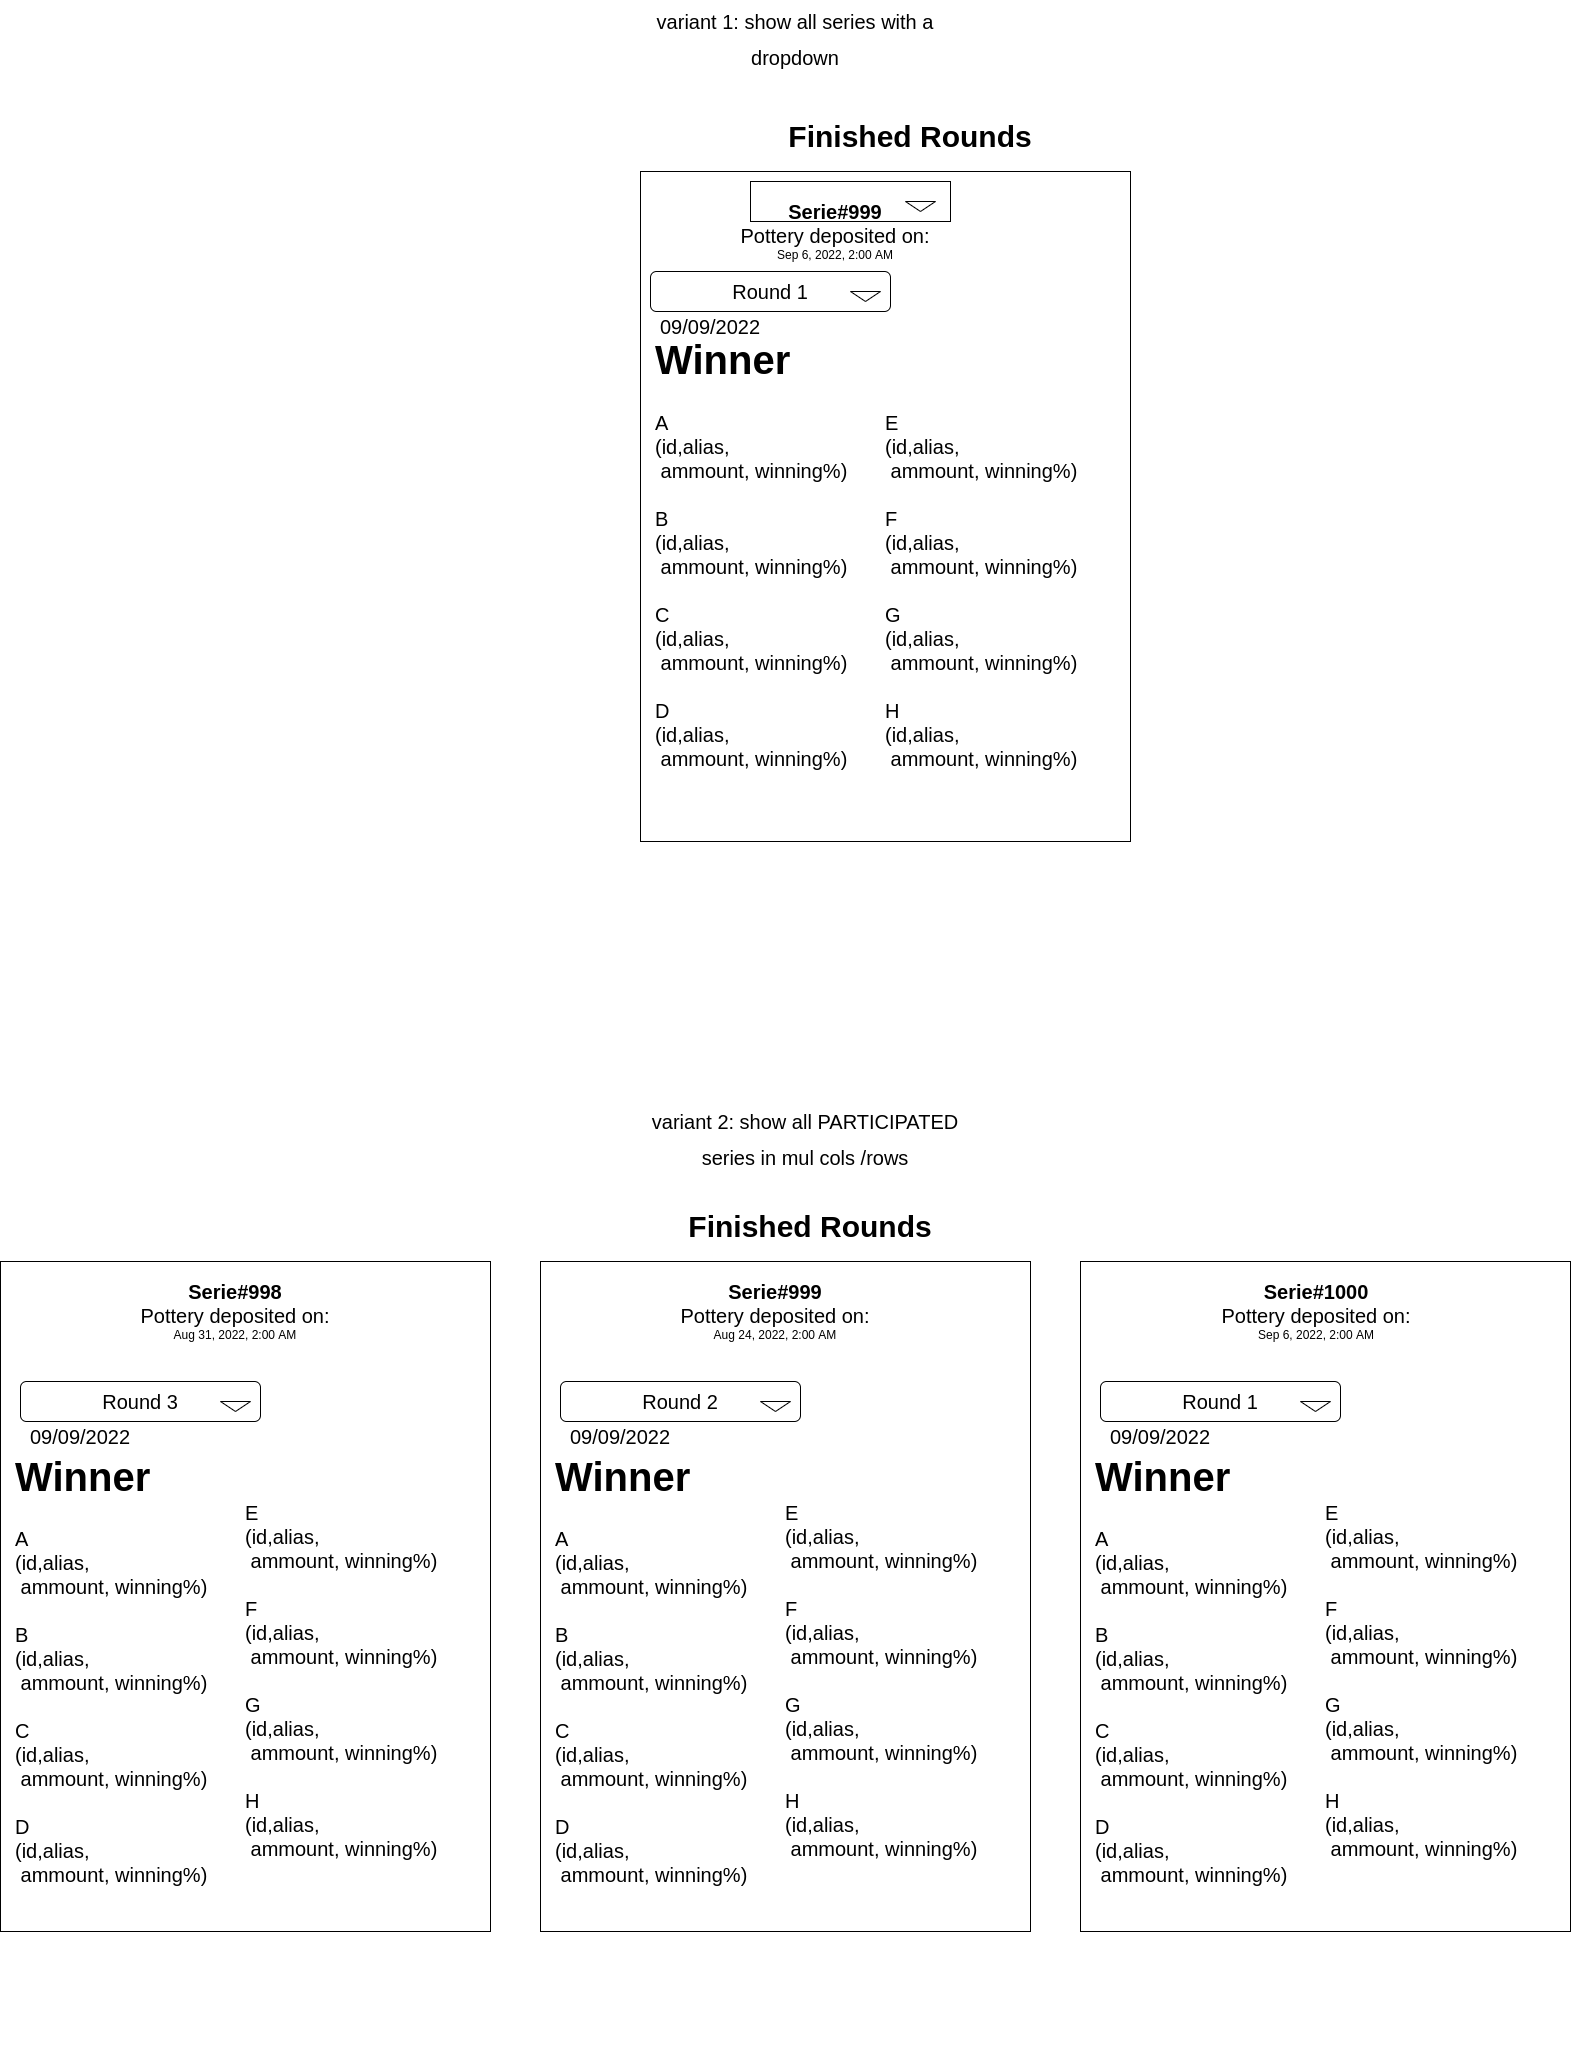

The diagram above was exported from draw.io. Its source (the exported page's mxGraphModel, read from the mxfile embedded in the PNG):
<mxGraphModel dx="2272" dy="1824" grid="1" gridSize="10" guides="1" tooltips="1" connect="1" arrows="1" fold="1" page="1" pageScale="1" pageWidth="850" pageHeight="1100" math="0" shadow="0">
  <root>
    <mxCell id="0" />
    <mxCell id="1" parent="0" />
    <mxCell id="BjYfxdPM_wYCPzV9r_ma-1" value="&lt;font style=&quot;font-size: 30px;&quot;&gt;&lt;b&gt;Finished Rounds&lt;/b&gt;&lt;/font&gt;" style="text;html=1;strokeColor=none;fillColor=none;align=center;verticalAlign=middle;whiteSpace=wrap;rounded=0;" vertex="1" parent="1">
      <mxGeometry x="240" y="140" width="420" height="30" as="geometry" />
    </mxCell>
    <mxCell id="BjYfxdPM_wYCPzV9r_ma-2" value="" style="rounded=0;whiteSpace=wrap;html=1;" vertex="1" parent="1">
      <mxGeometry x="180" y="190" width="490" height="670" as="geometry" />
    </mxCell>
    <mxCell id="BjYfxdPM_wYCPzV9r_ma-3" value="&lt;div style=&quot;font-size: 20px;&quot;&gt;&lt;b&gt;Serie#999&lt;br&gt;&lt;/b&gt;Pottery deposited on:&lt;/div&gt;&lt;div&gt;Aug 24, 2022, 2:00 AM&lt;/div&gt;" style="text;html=1;strokeColor=none;fillColor=none;align=center;verticalAlign=middle;whiteSpace=wrap;rounded=0;" vertex="1" parent="1">
      <mxGeometry x="220" y="180" width="390" height="120" as="geometry" />
    </mxCell>
    <mxCell id="BjYfxdPM_wYCPzV9r_ma-6" value="&lt;h1&gt;&lt;br&gt;&lt;/h1&gt;&lt;h1&gt;Winner&lt;br&gt;&lt;/h1&gt;&lt;div&gt;A&lt;/div&gt;&lt;div&gt;(id,alias,&lt;br&gt;&amp;nbsp;ammount, winning%)&lt;/div&gt;&lt;div&gt;&amp;nbsp;&lt;/div&gt;&lt;div&gt;B&lt;/div&gt;(id,alias,&lt;br&gt;&amp;nbsp;ammount, winning%)&lt;br&gt;&lt;br&gt;&lt;div&gt;C&lt;/div&gt;(id,alias,&lt;br&gt;&amp;nbsp;ammount, winning%)&lt;br&gt;&lt;br&gt;&lt;div&gt;D&lt;/div&gt;(id,alias,&lt;br&gt;&amp;nbsp;ammount, winning%)" style="text;html=1;strokeColor=none;fillColor=none;spacing=5;spacingTop=-20;whiteSpace=wrap;overflow=hidden;rounded=0;fontSize=20;" vertex="1" parent="1">
      <mxGeometry x="190" y="290" width="250" height="690" as="geometry" />
    </mxCell>
    <mxCell id="BjYfxdPM_wYCPzV9r_ma-8" value="&lt;h1&gt;&lt;br&gt;&lt;br&gt;&lt;/h1&gt;&lt;div&gt;E&lt;/div&gt;(id,alias,&lt;br&gt;&amp;nbsp;ammount, winning%)&lt;div&gt;&lt;span style=&quot;background-color: initial;&quot;&gt;&amp;nbsp;&lt;/span&gt;&lt;br&gt;&lt;/div&gt;&lt;div&gt;F&lt;/div&gt;&lt;div&gt;(id,alias,&lt;br&gt;&amp;nbsp;ammount, winning%)&lt;br&gt;&lt;/div&gt;&lt;div&gt;&lt;br&gt;&lt;/div&gt;&lt;div&gt;G&lt;/div&gt;&lt;div&gt;(id,alias,&lt;br&gt;&amp;nbsp;ammount, winning%)&lt;br&gt;&lt;/div&gt;&lt;div&gt;&lt;br&gt;&lt;/div&gt;&lt;div&gt;H&lt;/div&gt;(id,alias,&lt;br&gt;&amp;nbsp;ammount, winning%)" style="text;html=1;strokeColor=none;fillColor=none;spacing=5;spacingTop=-20;whiteSpace=wrap;overflow=hidden;rounded=0;fontSize=20;" vertex="1" parent="1">
      <mxGeometry x="420" y="290" width="210" height="660" as="geometry" />
    </mxCell>
    <mxCell id="BjYfxdPM_wYCPzV9r_ma-9" value="&lt;font style=&quot;font-size: 20px;&quot;&gt;variant 2: show all PARTICIPATED series in mul cols /rows&lt;/font&gt;" style="text;html=1;strokeColor=none;fillColor=none;align=center;verticalAlign=middle;whiteSpace=wrap;rounded=0;fontSize=30;" vertex="1" parent="1">
      <mxGeometry x="280" y="50" width="330" height="30" as="geometry" />
    </mxCell>
    <mxCell id="BjYfxdPM_wYCPzV9r_ma-10" value="&lt;font style=&quot;font-size: 30px;&quot;&gt;&lt;b&gt;Finished Rounds&lt;/b&gt;&lt;/font&gt;" style="text;html=1;strokeColor=none;fillColor=none;align=center;verticalAlign=middle;whiteSpace=wrap;rounded=0;" vertex="1" parent="1">
      <mxGeometry x="340" y="-950" width="420" height="30" as="geometry" />
    </mxCell>
    <mxCell id="BjYfxdPM_wYCPzV9r_ma-11" value="" style="rounded=0;whiteSpace=wrap;html=1;" vertex="1" parent="1">
      <mxGeometry x="280" y="-900" width="490" height="670" as="geometry" />
    </mxCell>
    <mxCell id="BjYfxdPM_wYCPzV9r_ma-12" value="&lt;div style=&quot;font-size: 20px;&quot;&gt;&lt;b&gt;Serie#999&lt;br&gt;&lt;/b&gt;Pottery deposited on:&lt;/div&gt;&lt;div&gt;Sep 6, 2022, 2:00 AM&lt;/div&gt;" style="text;html=1;strokeColor=none;fillColor=none;align=center;verticalAlign=middle;whiteSpace=wrap;rounded=0;" vertex="1" parent="1">
      <mxGeometry x="280" y="-900" width="390" height="120" as="geometry" />
    </mxCell>
    <mxCell id="BjYfxdPM_wYCPzV9r_ma-13" value="" style="rounded=0;whiteSpace=wrap;html=1;fontSize=20;fillColor=none;" vertex="1" parent="1">
      <mxGeometry x="390" y="-890" width="200" height="40" as="geometry" />
    </mxCell>
    <mxCell id="BjYfxdPM_wYCPzV9r_ma-14" value="" style="triangle;whiteSpace=wrap;html=1;rounded=0;fontSize=20;fillColor=none;rotation=90;" vertex="1" parent="1">
      <mxGeometry x="555" y="-880" width="10" height="30" as="geometry" />
    </mxCell>
    <mxCell id="BjYfxdPM_wYCPzV9r_ma-15" value="&lt;h1&gt;&lt;br&gt;Winner&lt;br&gt;&lt;/h1&gt;&lt;div&gt;A&lt;/div&gt;&lt;div&gt;(id,alias,&lt;br&gt;&amp;nbsp;ammount, winning%)&lt;/div&gt;&lt;div&gt;&amp;nbsp;&lt;/div&gt;&lt;div&gt;B&lt;/div&gt;(id,alias,&lt;br&gt;&amp;nbsp;ammount, winning%)&lt;br&gt;&lt;br&gt;&lt;div&gt;C&lt;/div&gt;(id,alias,&lt;br&gt;&amp;nbsp;ammount, winning%)&lt;br&gt;&lt;br&gt;&lt;div&gt;D&lt;/div&gt;(id,alias,&lt;br&gt;&amp;nbsp;ammount, winning%)" style="text;html=1;strokeColor=none;fillColor=none;spacing=5;spacingTop=-20;whiteSpace=wrap;overflow=hidden;rounded=0;fontSize=20;" vertex="1" parent="1">
      <mxGeometry x="290" y="-800" width="250" height="690" as="geometry" />
    </mxCell>
    <mxCell id="BjYfxdPM_wYCPzV9r_ma-16" value="&lt;h1&gt;&lt;br&gt;&lt;br&gt;&lt;/h1&gt;&lt;div&gt;E&lt;/div&gt;(id,alias,&lt;br&gt;&amp;nbsp;ammount, winning%)&lt;div&gt;&lt;span style=&quot;background-color: initial;&quot;&gt;&amp;nbsp;&lt;/span&gt;&lt;br&gt;&lt;/div&gt;&lt;div&gt;F&lt;/div&gt;&lt;div&gt;(id,alias,&lt;br&gt;&amp;nbsp;ammount, winning%)&lt;br&gt;&lt;/div&gt;&lt;div&gt;&lt;br&gt;&lt;/div&gt;&lt;div&gt;G&lt;/div&gt;&lt;div&gt;(id,alias,&lt;br&gt;&amp;nbsp;ammount, winning%)&lt;br&gt;&lt;/div&gt;&lt;div&gt;&lt;br&gt;&lt;/div&gt;&lt;div&gt;H&lt;/div&gt;(id,alias,&lt;br&gt;&amp;nbsp;ammount, winning%)" style="text;html=1;strokeColor=none;fillColor=none;spacing=5;spacingTop=-20;whiteSpace=wrap;overflow=hidden;rounded=0;fontSize=20;" vertex="1" parent="1">
      <mxGeometry x="520" y="-800" width="210" height="660" as="geometry" />
    </mxCell>
    <mxCell id="BjYfxdPM_wYCPzV9r_ma-17" value="&lt;font style=&quot;font-size: 20px;&quot;&gt;variant 1: show all series with a dropdown&lt;/font&gt;" style="text;html=1;strokeColor=none;fillColor=none;align=center;verticalAlign=middle;whiteSpace=wrap;rounded=0;fontSize=30;" vertex="1" parent="1">
      <mxGeometry x="270" y="-1050" width="330" height="30" as="geometry" />
    </mxCell>
    <mxCell id="BjYfxdPM_wYCPzV9r_ma-19" value="Round 1" style="rounded=1;whiteSpace=wrap;html=1;fontSize=20;fillColor=none;" vertex="1" parent="1">
      <mxGeometry x="290" y="-800" width="240" height="40" as="geometry" />
    </mxCell>
    <mxCell id="BjYfxdPM_wYCPzV9r_ma-20" value="" style="triangle;whiteSpace=wrap;html=1;rounded=0;fontSize=20;fillColor=none;rotation=90;" vertex="1" parent="1">
      <mxGeometry x="500" y="-790" width="10" height="30" as="geometry" />
    </mxCell>
    <mxCell id="BjYfxdPM_wYCPzV9r_ma-21" value="09/09/2022" style="text;html=1;strokeColor=none;fillColor=none;align=center;verticalAlign=middle;whiteSpace=wrap;rounded=0;fontSize=20;" vertex="1" parent="1">
      <mxGeometry x="320" y="-760" width="60" height="30" as="geometry" />
    </mxCell>
    <mxCell id="BjYfxdPM_wYCPzV9r_ma-22" value="Round 2" style="rounded=1;whiteSpace=wrap;html=1;fontSize=20;fillColor=none;" vertex="1" parent="1">
      <mxGeometry x="200" y="310" width="240" height="40" as="geometry" />
    </mxCell>
    <mxCell id="BjYfxdPM_wYCPzV9r_ma-23" value="" style="triangle;whiteSpace=wrap;html=1;rounded=0;fontSize=20;fillColor=none;rotation=90;" vertex="1" parent="1">
      <mxGeometry x="410" y="320" width="10" height="30" as="geometry" />
    </mxCell>
    <mxCell id="BjYfxdPM_wYCPzV9r_ma-24" value="09/09/2022" style="text;html=1;strokeColor=none;fillColor=none;align=center;verticalAlign=middle;whiteSpace=wrap;rounded=0;fontSize=20;" vertex="1" parent="1">
      <mxGeometry x="230" y="350" width="60" height="30" as="geometry" />
    </mxCell>
    <mxCell id="BjYfxdPM_wYCPzV9r_ma-29" value="" style="rounded=0;whiteSpace=wrap;html=1;" vertex="1" parent="1">
      <mxGeometry x="720" y="190" width="490" height="670" as="geometry" />
    </mxCell>
    <mxCell id="BjYfxdPM_wYCPzV9r_ma-30" value="&lt;div style=&quot;font-size: 20px;&quot;&gt;&lt;b&gt;Serie#1000&lt;br&gt;&lt;/b&gt;Pottery deposited on:&lt;/div&gt;&lt;div&gt;Sep 6, 2022, 2:00 AM&lt;/div&gt;" style="text;html=1;strokeColor=none;fillColor=none;align=center;verticalAlign=middle;whiteSpace=wrap;rounded=0;" vertex="1" parent="1">
      <mxGeometry x="761" y="180" width="390" height="120" as="geometry" />
    </mxCell>
    <mxCell id="BjYfxdPM_wYCPzV9r_ma-31" value="&lt;h1&gt;&lt;br&gt;&lt;/h1&gt;&lt;h1&gt;Winner&lt;br&gt;&lt;/h1&gt;&lt;div&gt;A&lt;/div&gt;&lt;div&gt;(id,alias,&lt;br&gt;&amp;nbsp;ammount, winning%)&lt;/div&gt;&lt;div&gt;&amp;nbsp;&lt;/div&gt;&lt;div&gt;B&lt;/div&gt;(id,alias,&lt;br&gt;&amp;nbsp;ammount, winning%)&lt;br&gt;&lt;br&gt;&lt;div&gt;C&lt;/div&gt;(id,alias,&lt;br&gt;&amp;nbsp;ammount, winning%)&lt;br&gt;&lt;br&gt;&lt;div&gt;D&lt;/div&gt;(id,alias,&lt;br&gt;&amp;nbsp;ammount, winning%)" style="text;html=1;strokeColor=none;fillColor=none;spacing=5;spacingTop=-20;whiteSpace=wrap;overflow=hidden;rounded=0;fontSize=20;" vertex="1" parent="1">
      <mxGeometry x="730" y="290" width="250" height="690" as="geometry" />
    </mxCell>
    <mxCell id="BjYfxdPM_wYCPzV9r_ma-32" value="&lt;h1&gt;&lt;br&gt;&lt;br&gt;&lt;/h1&gt;&lt;div&gt;E&lt;/div&gt;(id,alias,&lt;br&gt;&amp;nbsp;ammount, winning%)&lt;div&gt;&lt;span style=&quot;background-color: initial;&quot;&gt;&amp;nbsp;&lt;/span&gt;&lt;br&gt;&lt;/div&gt;&lt;div&gt;F&lt;/div&gt;&lt;div&gt;(id,alias,&lt;br&gt;&amp;nbsp;ammount, winning%)&lt;br&gt;&lt;/div&gt;&lt;div&gt;&lt;br&gt;&lt;/div&gt;&lt;div&gt;G&lt;/div&gt;&lt;div&gt;(id,alias,&lt;br&gt;&amp;nbsp;ammount, winning%)&lt;br&gt;&lt;/div&gt;&lt;div&gt;&lt;br&gt;&lt;/div&gt;&lt;div&gt;H&lt;/div&gt;(id,alias,&lt;br&gt;&amp;nbsp;ammount, winning%)" style="text;html=1;strokeColor=none;fillColor=none;spacing=5;spacingTop=-20;whiteSpace=wrap;overflow=hidden;rounded=0;fontSize=20;" vertex="1" parent="1">
      <mxGeometry x="960" y="290" width="210" height="660" as="geometry" />
    </mxCell>
    <mxCell id="BjYfxdPM_wYCPzV9r_ma-33" value="Round 1" style="rounded=1;whiteSpace=wrap;html=1;fontSize=20;fillColor=none;" vertex="1" parent="1">
      <mxGeometry x="740" y="310" width="240" height="40" as="geometry" />
    </mxCell>
    <mxCell id="BjYfxdPM_wYCPzV9r_ma-34" value="" style="triangle;whiteSpace=wrap;html=1;rounded=0;fontSize=20;fillColor=none;rotation=90;" vertex="1" parent="1">
      <mxGeometry x="950" y="320" width="10" height="30" as="geometry" />
    </mxCell>
    <mxCell id="BjYfxdPM_wYCPzV9r_ma-35" value="09/09/2022" style="text;html=1;strokeColor=none;fillColor=none;align=center;verticalAlign=middle;whiteSpace=wrap;rounded=0;fontSize=20;" vertex="1" parent="1">
      <mxGeometry x="770" y="350" width="60" height="30" as="geometry" />
    </mxCell>
    <mxCell id="BjYfxdPM_wYCPzV9r_ma-36" value="" style="rounded=0;whiteSpace=wrap;html=1;" vertex="1" parent="1">
      <mxGeometry x="-360" y="190" width="490" height="670" as="geometry" />
    </mxCell>
    <mxCell id="BjYfxdPM_wYCPzV9r_ma-37" value="&lt;div style=&quot;font-size: 20px;&quot;&gt;&lt;b&gt;Serie#998&lt;br&gt;&lt;/b&gt;Pottery deposited on:&lt;/div&gt;&lt;div&gt;Aug 31, 2022, 2:00 AM&lt;/div&gt;" style="text;html=1;strokeColor=none;fillColor=none;align=center;verticalAlign=middle;whiteSpace=wrap;rounded=0;" vertex="1" parent="1">
      <mxGeometry x="-320" y="180" width="390" height="120" as="geometry" />
    </mxCell>
    <mxCell id="BjYfxdPM_wYCPzV9r_ma-38" value="&lt;h1&gt;&lt;br&gt;&lt;/h1&gt;&lt;h1&gt;Winner&lt;br&gt;&lt;/h1&gt;&lt;div&gt;A&lt;/div&gt;&lt;div&gt;(id,alias,&lt;br&gt;&amp;nbsp;ammount, winning%)&lt;/div&gt;&lt;div&gt;&amp;nbsp;&lt;/div&gt;&lt;div&gt;B&lt;/div&gt;(id,alias,&lt;br&gt;&amp;nbsp;ammount, winning%)&lt;br&gt;&lt;br&gt;&lt;div&gt;C&lt;/div&gt;(id,alias,&lt;br&gt;&amp;nbsp;ammount, winning%)&lt;br&gt;&lt;br&gt;&lt;div&gt;D&lt;/div&gt;(id,alias,&lt;br&gt;&amp;nbsp;ammount, winning%)" style="text;html=1;strokeColor=none;fillColor=none;spacing=5;spacingTop=-20;whiteSpace=wrap;overflow=hidden;rounded=0;fontSize=20;" vertex="1" parent="1">
      <mxGeometry x="-350" y="290" width="250" height="690" as="geometry" />
    </mxCell>
    <mxCell id="BjYfxdPM_wYCPzV9r_ma-39" value="&lt;h1&gt;&lt;br&gt;&lt;br&gt;&lt;/h1&gt;&lt;div&gt;E&lt;/div&gt;(id,alias,&lt;br&gt;&amp;nbsp;ammount, winning%)&lt;div&gt;&lt;span style=&quot;background-color: initial;&quot;&gt;&amp;nbsp;&lt;/span&gt;&lt;br&gt;&lt;/div&gt;&lt;div&gt;F&lt;/div&gt;&lt;div&gt;(id,alias,&lt;br&gt;&amp;nbsp;ammount, winning%)&lt;br&gt;&lt;/div&gt;&lt;div&gt;&lt;br&gt;&lt;/div&gt;&lt;div&gt;G&lt;/div&gt;&lt;div&gt;(id,alias,&lt;br&gt;&amp;nbsp;ammount, winning%)&lt;br&gt;&lt;/div&gt;&lt;div&gt;&lt;br&gt;&lt;/div&gt;&lt;div&gt;H&lt;/div&gt;(id,alias,&lt;br&gt;&amp;nbsp;ammount, winning%)" style="text;html=1;strokeColor=none;fillColor=none;spacing=5;spacingTop=-20;whiteSpace=wrap;overflow=hidden;rounded=0;fontSize=20;" vertex="1" parent="1">
      <mxGeometry x="-120" y="290" width="210" height="660" as="geometry" />
    </mxCell>
    <mxCell id="BjYfxdPM_wYCPzV9r_ma-40" value="Round 3" style="rounded=1;whiteSpace=wrap;html=1;fontSize=20;fillColor=none;" vertex="1" parent="1">
      <mxGeometry x="-340" y="310" width="240" height="40" as="geometry" />
    </mxCell>
    <mxCell id="BjYfxdPM_wYCPzV9r_ma-41" value="" style="triangle;whiteSpace=wrap;html=1;rounded=0;fontSize=20;fillColor=none;rotation=90;" vertex="1" parent="1">
      <mxGeometry x="-130" y="320" width="10" height="30" as="geometry" />
    </mxCell>
    <mxCell id="BjYfxdPM_wYCPzV9r_ma-42" value="09/09/2022" style="text;html=1;strokeColor=none;fillColor=none;align=center;verticalAlign=middle;whiteSpace=wrap;rounded=0;fontSize=20;" vertex="1" parent="1">
      <mxGeometry x="-310" y="350" width="60" height="30" as="geometry" />
    </mxCell>
  </root>
</mxGraphModel>